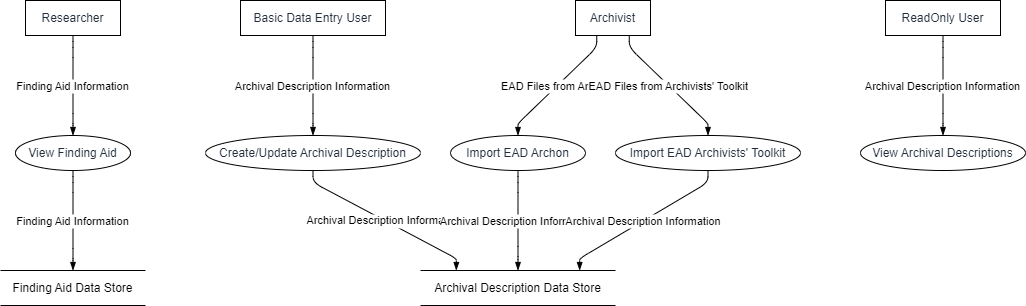

The diagram above was exported from draw.io. Its source (the exported page's mxGraphModel, read from the mxfile embedded in the PNG):
<mxGraphModel dx="794" dy="511" grid="1" gridSize="10" guides="1" tooltips="1" connect="1" arrows="1" fold="1" page="1" pageScale="1" pageWidth="827" pageHeight="1169" math="0" shadow="0">
  <root>
    <mxCell id="0" />
    <mxCell id="1" parent="0" />
    <UserObject label="Basic Data Entry User" type="externalEntity" source="" flow="Create/Update Information" placeholders="1" id="sPLwafvDXyWCgtgYSPDD-1">
      <mxCell style="shape=rectangle;whiteSpace=wrap;html=1;fillColor=#ffffff;strokeColor=#000000;align=center;verticalAlign=middle;fontColor=#232F3E;" vertex="1" parent="1">
        <mxGeometry x="240" width="145" height="35" as="geometry" />
      </mxCell>
    </UserObject>
    <UserObject label="Researcher" type="externalEntity" source="" flow="View Finding Aid" placeholders="1" id="sPLwafvDXyWCgtgYSPDD-2">
      <mxCell style="shape=rectangle;whiteSpace=wrap;html=1;fillColor=#ffffff;strokeColor=#000000;align=center;verticalAlign=middle;fontColor=#232F3E;" vertex="1" parent="1">
        <mxGeometry x="25" width="95" height="35" as="geometry" />
      </mxCell>
    </UserObject>
    <UserObject label="Archivist" type="externalEntity" source="" flow="Import EAD Files" placeholders="1" id="sPLwafvDXyWCgtgYSPDD-3">
      <mxCell style="shape=rectangle;whiteSpace=wrap;html=1;fillColor=#ffffff;strokeColor=#000000;align=center;verticalAlign=middle;fontColor=#232F3E;" vertex="1" parent="1">
        <mxGeometry x="575" width="75" height="35" as="geometry" />
      </mxCell>
    </UserObject>
    <UserObject label="ReadOnly User" type="externalEntity" source="" flow="View Archival Descriptions" placeholders="1" id="sPLwafvDXyWCgtgYSPDD-4">
      <mxCell style="shape=rectangle;whiteSpace=wrap;html=1;fillColor=#ffffff;strokeColor=#000000;align=center;verticalAlign=middle;fontColor=#232F3E;" vertex="1" parent="1">
        <mxGeometry x="885" width="115" height="35" as="geometry" />
      </mxCell>
    </UserObject>
    <UserObject label="Create/Update Archival Description" type="process" source="1" flow="Archival Description Information" placeholders="1" id="sPLwafvDXyWCgtgYSPDD-5">
      <mxCell style="shape=ellipse;perimeter=ellipsePerimeter;whiteSpace=wrap;html=1;fillColor=#ffffff;strokeColor=#000000;align=center;verticalAlign=middle;fontColor=#232F3E;" vertex="1" parent="1">
        <mxGeometry x="205" y="135" width="215" height="35" as="geometry" />
      </mxCell>
    </UserObject>
    <UserObject label="View Finding Aid" type="process" source="2" flow="Finding Aid Information" placeholders="1" id="sPLwafvDXyWCgtgYSPDD-6">
      <mxCell style="shape=ellipse;perimeter=ellipsePerimeter;whiteSpace=wrap;html=1;fillColor=#ffffff;strokeColor=#000000;align=center;verticalAlign=middle;fontColor=#232F3E;" vertex="1" parent="1">
        <mxGeometry x="15" y="135" width="115" height="35" as="geometry" />
      </mxCell>
    </UserObject>
    <UserObject label="Import EAD Archon" type="process" source="3" flow="EAD Files from Archon" placeholders="1" id="sPLwafvDXyWCgtgYSPDD-7">
      <mxCell style="shape=ellipse;perimeter=ellipsePerimeter;whiteSpace=wrap;html=1;fillColor=#ffffff;strokeColor=#000000;align=center;verticalAlign=middle;fontColor=#232F3E;" vertex="1" parent="1">
        <mxGeometry x="450" y="135" width="135" height="35" as="geometry" />
      </mxCell>
    </UserObject>
    <UserObject label="Import EAD Archivists' Toolkit" type="process" source="3" flow="EAD Files from Archivists' Toolkit" placeholders="1" id="sPLwafvDXyWCgtgYSPDD-8">
      <mxCell style="shape=ellipse;perimeter=ellipsePerimeter;whiteSpace=wrap;html=1;fillColor=#ffffff;strokeColor=#000000;align=center;verticalAlign=middle;fontColor=#232F3E;" vertex="1" parent="1">
        <mxGeometry x="615" y="135" width="185" height="35" as="geometry" />
      </mxCell>
    </UserObject>
    <UserObject label="View Archival Descriptions" type="process" source="4" flow="Archival Description Information" placeholders="1" id="sPLwafvDXyWCgtgYSPDD-9">
      <mxCell style="shape=ellipse;perimeter=ellipsePerimeter;whiteSpace=wrap;html=1;fillColor=#ffffff;strokeColor=#000000;align=center;verticalAlign=middle;fontColor=#232F3E;" vertex="1" parent="1">
        <mxGeometry x="860" y="135" width="165" height="35" as="geometry" />
      </mxCell>
    </UserObject>
    <UserObject label="Archival Description Data Store" type="dataStore" source="5,7,8" flow="Archival Description Information" placeholders="1" id="sPLwafvDXyWCgtgYSPDD-10">
      <mxCell style="html=1;dashed=0;whiteSpace=wrap;shape=partialRectangle;right=0;left=0;" vertex="1" parent="1">
        <mxGeometry x="420" y="270" width="195" height="35" as="geometry" />
      </mxCell>
    </UserObject>
    <UserObject label="Finding Aid Data Store" type="dataStore" source="6" flow="Finding Aid Information" placeholders="1" id="sPLwafvDXyWCgtgYSPDD-11">
      <mxCell style="html=1;dashed=0;whiteSpace=wrap;shape=partialRectangle;right=0;left=0;" vertex="1" parent="1">
        <mxGeometry y="270" width="145" height="35" as="geometry" />
      </mxCell>
    </UserObject>
    <mxCell id="sPLwafvDXyWCgtgYSPDD-12" value="Archival Description Information" style="endArrow=blockThin;endFill=1;fontSize=11;orthogonal=1;noEdgeStyle=1;" edge="1" parent="1" source="sPLwafvDXyWCgtgYSPDD-1" target="sPLwafvDXyWCgtgYSPDD-5">
      <mxGeometry relative="1" as="geometry">
        <Array as="points">
          <mxPoint x="312.5" y="47" />
          <mxPoint x="312.5" y="123" />
        </Array>
      </mxGeometry>
    </mxCell>
    <mxCell id="sPLwafvDXyWCgtgYSPDD-13" value="Finding Aid Information" style="endArrow=blockThin;endFill=1;fontSize=11;orthogonal=1;noEdgeStyle=1;" edge="1" parent="1" source="sPLwafvDXyWCgtgYSPDD-2" target="sPLwafvDXyWCgtgYSPDD-6">
      <mxGeometry relative="1" as="geometry">
        <Array as="points">
          <mxPoint x="72.5" y="47" />
          <mxPoint x="72.5" y="123" />
        </Array>
      </mxGeometry>
    </mxCell>
    <mxCell id="sPLwafvDXyWCgtgYSPDD-14" value="EAD Files from Archon" style="endArrow=blockThin;endFill=1;fontSize=11;orthogonal=1;noEdgeStyle=1;" edge="1" parent="1" source="sPLwafvDXyWCgtgYSPDD-3" target="sPLwafvDXyWCgtgYSPDD-7">
      <mxGeometry relative="1" as="geometry">
        <Array as="points">
          <mxPoint x="596.25" y="47" />
          <mxPoint x="517.5" y="123" />
        </Array>
      </mxGeometry>
    </mxCell>
    <mxCell id="sPLwafvDXyWCgtgYSPDD-15" value="EAD Files from Archivists' Toolkit" style="endArrow=blockThin;endFill=1;fontSize=11;orthogonal=1;noEdgeStyle=1;" edge="1" parent="1" source="sPLwafvDXyWCgtgYSPDD-3" target="sPLwafvDXyWCgtgYSPDD-8">
      <mxGeometry relative="1" as="geometry">
        <Array as="points">
          <mxPoint x="628.75" y="47" />
          <mxPoint x="707.5" y="123" />
        </Array>
      </mxGeometry>
    </mxCell>
    <mxCell id="sPLwafvDXyWCgtgYSPDD-16" value="Archival Description Information" style="endArrow=blockThin;endFill=1;fontSize=11;orthogonal=1;noEdgeStyle=1;" edge="1" parent="1" source="sPLwafvDXyWCgtgYSPDD-4" target="sPLwafvDXyWCgtgYSPDD-9">
      <mxGeometry relative="1" as="geometry">
        <Array as="points">
          <mxPoint x="942.5" y="47" />
          <mxPoint x="942.5" y="123" />
        </Array>
      </mxGeometry>
    </mxCell>
    <mxCell id="sPLwafvDXyWCgtgYSPDD-17" value="Archival Description Information" style="endArrow=blockThin;endFill=1;fontSize=11;orthogonal=1;noEdgeStyle=1;" edge="1" parent="1" source="sPLwafvDXyWCgtgYSPDD-5" target="sPLwafvDXyWCgtgYSPDD-10">
      <mxGeometry relative="1" as="geometry">
        <Array as="points">
          <mxPoint x="312.5" y="182" />
          <mxPoint x="455.8333333333333" y="258" />
        </Array>
      </mxGeometry>
    </mxCell>
    <mxCell id="sPLwafvDXyWCgtgYSPDD-18" value="Archival Description Information" style="endArrow=blockThin;endFill=1;fontSize=11;orthogonal=1;noEdgeStyle=1;" edge="1" parent="1" source="sPLwafvDXyWCgtgYSPDD-7" target="sPLwafvDXyWCgtgYSPDD-10">
      <mxGeometry relative="1" as="geometry">
        <Array as="points">
          <mxPoint x="517.5" y="182" />
          <mxPoint x="517.5" y="256" />
        </Array>
      </mxGeometry>
    </mxCell>
    <mxCell id="sPLwafvDXyWCgtgYSPDD-19" value="Archival Description Information" style="endArrow=blockThin;endFill=1;fontSize=11;orthogonal=1;noEdgeStyle=1;" edge="1" parent="1" source="sPLwafvDXyWCgtgYSPDD-8" target="sPLwafvDXyWCgtgYSPDD-10">
      <mxGeometry relative="1" as="geometry">
        <Array as="points">
          <mxPoint x="707.5" y="182" />
          <mxPoint x="579.1666666666666" y="258" />
        </Array>
      </mxGeometry>
    </mxCell>
    <mxCell id="sPLwafvDXyWCgtgYSPDD-20" value="Finding Aid Information" style="endArrow=blockThin;endFill=1;fontSize=11;orthogonal=1;noEdgeStyle=1;" edge="1" parent="1" source="sPLwafvDXyWCgtgYSPDD-6" target="sPLwafvDXyWCgtgYSPDD-11">
      <mxGeometry relative="1" as="geometry">
        <Array as="points">
          <mxPoint x="72.5" y="182" />
          <mxPoint x="72.5" y="258" />
        </Array>
      </mxGeometry>
    </mxCell>
  </root>
</mxGraphModel>